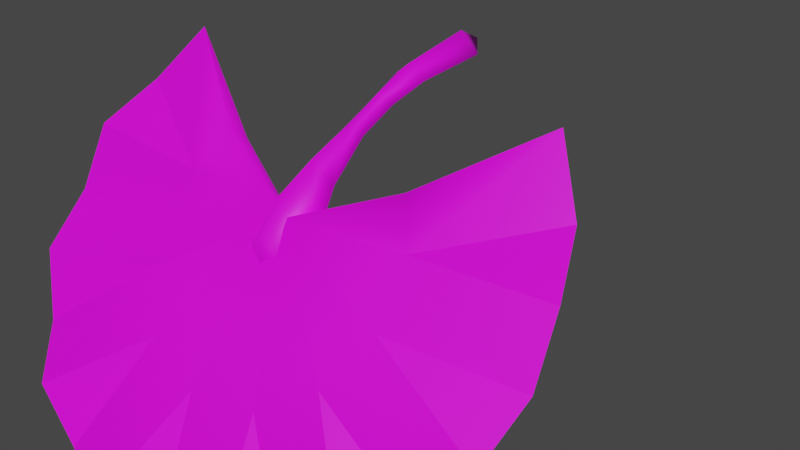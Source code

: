 # Source: FE_LEAF_20-09.blend  (saved by Blender 3.0.42; exported with 4.5.12 LTS)
import bpy
from mathutils import Matrix  # noqa: F401  (used for matrix-valued properties, if any)

bpy.ops.wm.read_factory_settings(use_empty=True)
scene = bpy.context.scene
scene.name = 'Scene'

# ---- collections
col_collection = bpy.data.collections.new('Collection'); scene.collection.children.link(col_collection)

# ---- images (referenced by path relative to the original .blend; pixels are not part of the script)
import os
ASSET_DIR = os.environ.get("B2B_ASSET_DIR", "")  # directory of the original .blend (textures are referenced by path, not embedded)
HERE = os.path.dirname(os.path.abspath(__file__))  # packed textures are extracted next to this script under _unpacked/

def load_image(name, relpath, width, height, colorspace="sRGB"):
    """Load a texture the original file referenced (path relative to the .blend, or extracted next to this script)."""
    p = next((c for c in (os.path.join(HERE, relpath), os.path.join(ASSET_DIR, relpath)) if relpath and os.path.exists(c)), "")
    if p:
        img = bpy.data.images.load(p, check_existing=True)
        img.name = name
    else:  # same state as the original file: an image datablock whose file is absent (Cycles renders it pink)
        img = bpy.data.images.new(name, width, height)
        img.source = "FILE"
        img.filepath = "//" + (relpath or name)
    img.colorspace_settings.name = colorspace
    return img
img_fe_leaf_20_tex_dds = load_image('FE_leaf_20_tex.dds', 'FE_leaf_20_tex.dds', 1024, 1024, 'sRGB')

# ---- materials (node trees are filled in below, after node groups)
mat_material_001 = bpy.data.materials.new('Material.001')
mat_material_001.use_transparent_shadow = False

# ---- material node trees
mat_material_001.use_nodes = True; mat_material_001.node_tree.nodes.clear()
_N = mat_material_001.node_tree.nodes; _L = mat_material_001.node_tree.links
n0 = _N.new('ShaderNodeBsdfPrincipled'); n0.name = 'Principled BSDF'; n0.location = (10, 300)
n0.distribution = 'GGX'
n0.subsurface_method = 'RANDOM_WALK_SKIN'
n0.inputs[3].default_value = 1.45
n0.inputs[27].default_value = (0.0, 0.0, 0.0, 1.0)
n0.inputs[28].default_value = 1.0
n1 = _N.new('ShaderNodeOutputMaterial'); n1.name = 'Material Output'; n1.location = (300, 300)
n2 = _N.new('ShaderNodeTexImage'); n2.name = 'Image Texture'; n2.location = (-280, 275)
n2.image = img_fe_leaf_20_tex_dds
_L.new(n0.outputs[0], n1.inputs[0])
_L.new(n2.outputs[0], n0.inputs[0])
n1.is_active_output = True

# ---- world
world_world = bpy.data.worlds.new('World'); scene.world = world_world
world_world.use_nodes = True; world_world.node_tree.nodes.clear()
_N = world_world.node_tree.nodes; _L = world_world.node_tree.links
n0 = _N.new('ShaderNodeOutputWorld'); n0.name = 'World Output'; n0.location = (300, 300)
n1 = _N.new('ShaderNodeBackground'); n1.name = 'Background'; n1.location = (10, 300)
n1.inputs[0].default_value = (0.05088, 0.05088, 0.05088, 1.0)
_L.new(n1.outputs[0], n0.inputs[0])
n0.is_active_output = True
world_world.color = (0.05088, 0.05088, 0.05088)
world_world.use_sun_shadow = False
world_world.sun_shadow_jitter_overblur = 0.0

# ---- meshes
me_fe_branch_assemblage_02_gmdl_002 = bpy.data.meshes.new('FE_branch_assemblage_02.gmdl.002')
me_fe_branch_assemblage_02_gmdl_002.from_pydata([(-0.006119, -0.4856, -0.1905), (-0.05911, -0.4748, -0.2363), (-0.003029, -0.4937, -0.2463), (-0.05911, -0.4748, -0.2363), (-0.0109, -0.4683, -0.2701), (0.04972, -0.4754, -0.2425), (-0.007842, -0.4398, -0.1446), (0.05845, -0.4327, -0.2073), (-0.01239, -0.4231, -0.2405), (-0.06872, -0.4318, -0.2001), (-0.06872, -0.4318, -0.2001), (0.03408, -0.3585, -0.1364), (-0.00419, -0.3697, -0.09865), (-0.007913, -0.352, -0.1549), (-0.003929, -0.2661, -0.09206), (0.02018, -0.2728, -0.08298), (-0.04004, -0.3581, -0.1335), (-0.0231, -0.2736, -0.08065), (-0.04004, -0.3581, -0.1335), (0.001703, -0.2843, -0.06545), (-0.0231, -0.2736, -0.08065), (-0.003448, 0.01687, 0.02075), (0.03479, 0.01554, -0.01568), (0.0002672, 0.06145, -0.003128), (-0.008378, 0.01599, -0.0356), (-0.04332, 0.01665, -0.01065), (-0.04332, 0.01665, -0.01065), (0.01984, -0.1979, -0.0511), (-0.0003113, -0.21, -0.03011), (-0.2323, -0.3887, -0.1958), (-0.4895, -0.41, -0.1484), (-0.4474, -0.3131, -0.07993), (-0.2323, -0.3887, -0.1958), (-0.2392, -0.4663, -0.2887), (-0.4931, -0.4673, -0.2619), (-0.4895, -0.41, -0.1484), (-0.2392, -0.4663, -0.2887), (-0.4769, -0.5665, -0.3384), (-0.4931, -0.4673, -0.2619), (-0.188, -0.5348, -0.3722), (-0.4187, -0.6166, -0.4423), (-0.4769, -0.5665, -0.3384), (-0.188, -0.5348, -0.3722), (-0.3475, -0.6988, -0.5027), (-0.4187, -0.6166, -0.4423), (-0.09207, -0.577, -0.4282), (-0.2439, -0.7192, -0.5738), (-0.3475, -0.6988, -0.5027), (-0.09207, -0.577, -0.4282), (-0.1327, -0.7707, -0.6031), (-0.2439, -0.7192, -0.5738), (0.03411, -0.5862, -0.4405), (0.003388, -0.7568, -0.6247), (-0.1327, -0.7707, -0.6031), (0.03411, -0.5862, -0.4405), (0.1397, -0.7693, -0.6017), (0.003388, -0.7568, -0.6247), (0.145, -0.56, -0.4043), (0.2469, -0.7182, -0.5726), (0.1397, -0.7693, -0.6017), (0.145, -0.56, -0.4043), (0.3485, -0.6982, -0.5021), (0.2469, -0.7182, -0.5726), (0.2196, -0.5043, -0.3342), (0.4179, -0.6165, -0.4432), (0.3485, -0.6982, -0.5021), (0.2196, -0.5043, -0.3342), (0.4751, -0.5707, -0.3423), (0.4179, -0.6165, -0.4432), (0.2428, -0.4389, -0.2784), (0.4928, -0.4721, -0.2668), (0.4751, -0.5707, -0.3423), (0.2331, -0.3906, -0.1978), (0.491, -0.4151, -0.1539), (0.4928, -0.4721, -0.2668), (0.2331, -0.3906, -0.1978), (0.4502, -0.3171, -0.08554), (0.491, -0.4151, -0.1539), (0.1842, -0.34, -0.119), (0.3779, -0.251, 0.01858), (0.4502, -0.3171, -0.08554), (-0.184, -0.3398, -0.1188), (-0.4474, -0.3131, -0.07993), (-0.376, -0.2518, 0.01776), (-0.4474, -0.3131, -0.07993), (-0.4895, -0.41, -0.1484), (-0.2341, -0.4222, -0.1609), (-0.4895, -0.41, -0.1484), (-0.4931, -0.4673, -0.2619), (-0.2464, -0.4704, -0.2417), (-0.2341, -0.4222, -0.1609), (-0.4931, -0.4673, -0.2619), (-0.4769, -0.5665, -0.3384), (-0.2252, -0.5383, -0.2999), (-0.4769, -0.5665, -0.3384), (-0.4187, -0.6166, -0.4423), (-0.2252, -0.5383, -0.2999), (-0.4187, -0.6166, -0.4423), (-0.3475, -0.6988, -0.5027), (-0.1487, -0.5981, -0.3749), (-0.2252, -0.5383, -0.2999), (-0.3475, -0.6988, -0.5027), (-0.2439, -0.7192, -0.5738), (-0.1487, -0.5981, -0.3749), (-0.2439, -0.7192, -0.5738), (-0.1327, -0.7707, -0.6031), (-0.0324, -0.626, -0.4131), (-0.1487, -0.5981, -0.3749), (-0.1327, -0.7707, -0.6031), (0.003388, -0.7568, -0.6247), (-0.0324, -0.626, -0.4131), (0.003388, -0.7568, -0.6247), (0.1397, -0.7693, -0.6017), (0.09747, -0.6154, -0.3993), (-0.0324, -0.626, -0.4131), (0.1397, -0.7693, -0.6017), (0.2469, -0.7182, -0.5726), (0.09747, -0.6154, -0.3993), (0.2469, -0.7182, -0.5726), (0.3485, -0.6982, -0.5021), (0.1927, -0.5715, -0.3415), (0.09747, -0.6154, -0.3993), (0.3485, -0.6982, -0.5021), (0.4179, -0.6165, -0.4432), (0.1927, -0.5715, -0.3415), (0.4179, -0.6165, -0.4432), (0.4751, -0.5707, -0.3423), (0.2427, -0.5028, -0.257), (0.1927, -0.5715, -0.3415), (0.4751, -0.5707, -0.3423), (0.4928, -0.4721, -0.2668), (0.2427, -0.5028, -0.257), (0.4928, -0.4721, -0.2668), (0.491, -0.4151, -0.1539), (0.2349, -0.424, -0.1629), (0.2427, -0.5028, -0.257), (0.491, -0.4151, -0.1539), (0.4502, -0.3171, -0.08554), (0.2349, -0.424, -0.1629), (0.4502, -0.3171, -0.08554), (0.3779, -0.251, 0.01858), (0.1893, -0.3697, -0.0974), (0.2349, -0.424, -0.1629), (-0.376, -0.2518, 0.01776), (-0.4474, -0.3131, -0.07993), (-0.2341, -0.4222, -0.1609), (-0.1893, -0.3697, -0.09743), (-8.686e-07, -0.4157, -0.1919), (-8.85e-07, -0.4467, -0.1714), (0.3779, -0.251, 0.01858), (0.1842, -0.34, -0.119), (-0.376, -0.2518, 0.01776), (-0.184, -0.3398, -0.1188), (-8.686e-07, -0.4157, -0.1919), (-0.004833, -0.1915, -0.061), (-0.005387, -0.1217, -0.04277), (0.02751, -0.126, -0.02827), (-0.02362, -0.198, -0.04955), (-0.03168, -0.1258, -0.02511), (-8.518e-05, -0.1324, -0.000645), (-0.03168, -0.1258, -0.02511), (-0.02362, -0.198, -0.04955)], [], [(0, 1, 2), (3, 4, 2), (4, 5, 2), (5, 0, 2), (7, 6, 5), (6, 0, 5), (8, 7, 4), (7, 5, 4), (8, 4, 9), (4, 3, 9), (10, 1, 6), (1, 0, 6), (6, 7, 12), (7, 11, 12), (11, 13, 15), (13, 14, 15), (13, 16, 14), (16, 17, 14), (18, 12, 20), (12, 19, 20), (21, 22, 23), (22, 24, 23), (24, 25, 23), (26, 21, 23), (27, 28, 15), (19, 15, 28), (29, 30, 31), (35, 32, 34), (32, 33, 34), (36, 37, 38), (41, 33, 40), (33, 39, 40), (42, 43, 44), (47, 39, 46), (39, 45, 46), (48, 49, 50), (53, 45, 52), (45, 51, 52), (54, 55, 56), (59, 51, 58), (51, 57, 58), (60, 61, 62), (65, 57, 64), (57, 63, 64), (66, 67, 68), (71, 63, 70), (63, 69, 70), (73, 74, 72), (69, 72, 74), (75, 76, 77), (80, 72, 79), (72, 78, 79), (82, 83, 32), (81, 32, 83), (84, 85, 86), (87, 88, 90), (88, 89, 90), (92, 93, 91), (91, 93, 89), (94, 95, 96), (97, 98, 100), (98, 99, 100), (101, 102, 103), (104, 105, 107), (105, 106, 107), (108, 109, 110), (111, 112, 114), (112, 113, 114), (115, 116, 117), (118, 119, 121), (119, 120, 121), (122, 123, 124), (125, 126, 128), (126, 127, 128), (129, 130, 131), (132, 133, 135), (133, 134, 135), (136, 137, 138), (139, 140, 142), (140, 141, 142), (144, 145, 143), (143, 145, 146), (33, 32, 147), (39, 33, 147), (45, 39, 147), (51, 45, 147), (57, 51, 147), (63, 57, 147), (69, 63, 147), (72, 69, 147), (78, 72, 147), (32, 81, 147), (90, 89, 148), (89, 93, 148), (100, 99, 148), (107, 106, 148), (114, 113, 148), (121, 120, 148), (128, 127, 148), (135, 134, 148), (142, 141, 148), (146, 145, 148), (141, 149, 150), (151, 146, 152), (141, 150, 148), (148, 150, 153), (146, 148, 152), (148, 153, 152), (156, 27, 155), (27, 154, 155), (158, 155, 157), (154, 157, 155), (22, 156, 24), (156, 155, 24), (25, 24, 158), (155, 158, 24), (7, 8, 11), (8, 13, 11), (9, 16, 8), (8, 16, 13), (15, 14, 27), (14, 154, 27), (14, 17, 154), (17, 157, 154), (15, 19, 11), (12, 11, 19), (21, 159, 22), (159, 156, 22), (159, 28, 156), (28, 27, 156), (21, 26, 159), (160, 159, 26), (160, 161, 159), (161, 28, 159), (28, 161, 19), (20, 19, 161), (6, 12, 10), (10, 12, 18)])
me_fe_branch_assemblage_02_gmdl_002.polygons.foreach_set('use_smooth', [True] * 138)
_uv = me_fe_branch_assemblage_02_gmdl_002.uv_layers.new(name='UVMap')
_uv.uv.foreach_set('vector', [0.2894, 0.2053, 0.2894, 0.2477, 0.2633, 0.1412, 0.2894, 0.04144, 0.2894, 0.08291, 0.2633, 0.1412, 0.2894, 0.08291, 0.2894, 0.131, 0.2633, 0.1412, 0.2894, 0.131, 0.2894, 0.2053, 0.2633, 0.1412, 0.3362, 0.131, 0.3362, 0.2053, 0.2894, 0.131, 0.3362, 0.2053, 0.2894, 0.2053, 0.2894, 0.131, 0.3362, 0.08269, 0.3362, 0.131, 0.2894, 0.08291, 0.3362, 0.131, 0.2894, 0.131, 0.2894, 0.08291, 0.3362, 0.08269, 0.2894, 0.08291, 0.3362, 0.04144, 0.2894, 0.08291, 0.2894, 0.04144, 0.3362, 0.04144, 0.3362, 0.2477, 0.2894, 0.2477, 0.3362, 0.2053, 0.2894, 0.2477, 0.2894, 0.2053, 0.3362, 0.2053, 0.3362, 0.2053, 0.3362, 0.131, 0.4017, 0.2053, 0.3362, 0.131, 0.4013, 0.131, 0.4017, 0.2053, 0.4013, 0.131, 0.4014, 0.08269, 0.4665, 0.131, 0.4014, 0.08269, 0.4666, 0.08269, 0.4665, 0.131, 0.4014, 0.08269, 0.4016, 0.04144, 0.4666, 0.08269, 0.4016, 0.04144, 0.4671, 0.04144, 0.4666, 0.08269, 0.4017, 0.2477, 0.4017, 0.2053, 0.4672, 0.2477, 0.4017, 0.2053, 0.4672, 0.2053, 0.4672, 0.2477, 0.6822, 0.2053, 0.6817, 0.131, 0.7862, 0.1451, 0.6817, 0.131, 0.6819, 0.08293, 0.7862, 0.1451, 0.6819, 0.08293, 0.6823, 0.04144, 0.7862, 0.1451, 0.6824, 0.2477, 0.6822, 0.2053, 0.7862, 0.1451, 0.5279, 0.131, 0.5286, 0.2053, 0.4665, 0.131, 0.4672, 0.2053, 0.4665, 0.131, 0.5286, 0.2053, 0.7709, 0.7999, 0.6977, 0.9576, 0.7551, 0.9733, 0.6977, 0.9576, 0.7709, 0.7999, 0.6439, 0.932, 0.7709, 0.7999, 0.7175, 0.7745, 0.6439, 0.932, 0.7175, 0.7745, 0.5954, 0.8975, 0.6439, 0.932, 0.5954, 0.8975, 0.7175, 0.7745, 0.5535, 0.8549, 0.7175, 0.7745, 0.6759, 0.7323, 0.5535, 0.8549, 0.6759, 0.7323, 0.5195, 0.8056, 0.5535, 0.8549, 0.5195, 0.8056, 0.6759, 0.7323, 0.4946, 0.7511, 0.6759, 0.7323, 0.6512, 0.6782, 0.4946, 0.7511, 0.6512, 0.6782, 0.4794, 0.6931, 0.4946, 0.7511, 0.4794, 0.6931, 0.6512, 0.6782, 0.4744, 0.6332, 0.6512, 0.6782, 0.6462, 0.6188, 0.4744, 0.6332, 0.6462, 0.6188, 0.4798, 0.5734, 0.4744, 0.6332, 0.4798, 0.5734, 0.6462, 0.6188, 0.4953, 0.5155, 0.6462, 0.6188, 0.6617, 0.5613, 0.4953, 0.5155, 0.6617, 0.5613, 0.5206, 0.4612, 0.4953, 0.5155, 0.5206, 0.4612, 0.6617, 0.5613, 0.5549, 0.4121, 0.6617, 0.5613, 0.6957, 0.5126, 0.5549, 0.4121, 0.6957, 0.5126, 0.5971, 0.3698, 0.5549, 0.4121, 0.5971, 0.3698, 0.6957, 0.5126, 0.6459, 0.3355, 0.6957, 0.5126, 0.7306, 0.4849, 0.6459, 0.3355, 0.6998, 0.3103, 0.6459, 0.3355, 0.772, 0.4685, 0.7306, 0.4849, 0.772, 0.4685, 0.6459, 0.3355, 0.772, 0.4685, 0.7573, 0.295, 0.6998, 0.3103, 0.7573, 0.295, 0.772, 0.4685, 0.8217, 0.2892, 0.772, 0.4685, 0.8212, 0.4621, 0.8217, 0.2892, 0.7551, 0.9733, 0.8198, 0.978, 0.7709, 0.7999, 0.8204, 0.8065, 0.7709, 0.7999, 0.8198, 0.978, 0.3525, 0.9699, 0.2952, 0.9542, 0.3683, 0.7965, 0.2952, 0.9542, 0.2414, 0.9286, 0.354, 0.7925, 0.2414, 0.9286, 0.3271, 0.7798, 0.354, 0.7925, 0.1928, 0.894, 0.3028, 0.7625, 0.2414, 0.9286, 0.2414, 0.9286, 0.3028, 0.7625, 0.3271, 0.7798, 0.1928, 0.894, 0.1509, 0.8515, 0.2923, 0.7518, 0.1509, 0.8515, 0.117, 0.8022, 0.2819, 0.7412, 0.117, 0.8022, 0.2649, 0.7165, 0.2819, 0.7412, 0.117, 0.8022, 0.09203, 0.7477, 0.2587, 0.7029, 0.09203, 0.7477, 0.07684, 0.6896, 0.2524, 0.6893, 0.07684, 0.6896, 0.2448, 0.6603, 0.2524, 0.6893, 0.07684, 0.6896, 0.07185, 0.6298, 0.2436, 0.6453, 0.07185, 0.6298, 0.07722, 0.57, 0.2423, 0.6304, 0.07722, 0.57, 0.245, 0.6005, 0.2423, 0.6304, 0.07722, 0.57, 0.09279, 0.5121, 0.2489, 0.586, 0.09279, 0.5121, 0.1181, 0.4578, 0.2528, 0.5715, 0.1181, 0.4578, 0.2655, 0.5443, 0.2528, 0.5715, 0.1181, 0.4578, 0.1523, 0.4087, 0.274, 0.5321, 0.1523, 0.4087, 0.1945, 0.3664, 0.2826, 0.5198, 0.1945, 0.3664, 0.3037, 0.4986, 0.2826, 0.5198, 0.1945, 0.3664, 0.2433, 0.3321, 0.3159, 0.4901, 0.2433, 0.3321, 0.2972, 0.3069, 0.3281, 0.4815, 0.2972, 0.3069, 0.355, 0.4689, 0.3281, 0.4815, 0.2972, 0.3069, 0.3547, 0.2915, 0.3694, 0.4651, 0.3547, 0.2915, 0.4192, 0.2858, 0.3838, 0.4612, 0.4192, 0.2858, 0.4134, 0.4587, 0.3838, 0.4612, 0.3525, 0.9699, 0.3827, 0.8004, 0.4172, 0.9746, 0.4172, 0.9746, 0.3827, 0.8004, 0.4123, 0.8031, 0.7175, 0.7745, 0.7709, 0.7999, 0.8582, 0.6345, 0.6759, 0.7323, 0.7175, 0.7745, 0.8582, 0.6345, 0.6512, 0.6782, 0.6759, 0.7323, 0.8582, 0.6345, 0.6462, 0.6188, 0.6512, 0.6782, 0.8582, 0.6345, 0.6617, 0.5613, 0.6462, 0.6188, 0.8582, 0.6345, 0.6957, 0.5126, 0.6617, 0.5613, 0.8582, 0.6345, 0.7306, 0.4849, 0.6957, 0.5126, 0.8582, 0.6345, 0.772, 0.4685, 0.7306, 0.4849, 0.8582, 0.6345, 0.8212, 0.4621, 0.772, 0.4685, 0.8582, 0.6345, 0.7709, 0.7999, 0.8204, 0.8065, 0.8582, 0.6345, 0.354, 0.7925, 0.3271, 0.7798, 0.4476, 0.631, 0.3271, 0.7798, 0.3028, 0.7625, 0.4476, 0.631, 0.2819, 0.7412, 0.2649, 0.7165, 0.4476, 0.631, 0.2524, 0.6893, 0.2448, 0.6603, 0.4476, 0.631, 0.2423, 0.6304, 0.245, 0.6005, 0.4476, 0.631, 0.2528, 0.5715, 0.2655, 0.5443, 0.4476, 0.631, 0.2826, 0.5198, 0.3037, 0.4986, 0.4476, 0.631, 0.3281, 0.4815, 0.355, 0.4689, 0.4476, 0.631, 0.3838, 0.4612, 0.4134, 0.4587, 0.4476, 0.631, 0.4123, 0.8031, 0.3827, 0.8004, 0.4476, 0.631, 0.4134, 0.4587, 0.4192, 0.2858, 0.4239, 0.4587, 0.4172, 0.9746, 0.4123, 0.8031, 0.4233, 0.8031, 0.4134, 0.4587, 0.4239, 0.4587, 0.4476, 0.631, 0.4476, 0.631, 0.4239, 0.4587, 0.4583, 0.6311, 0.4123, 0.8031, 0.4476, 0.631, 0.4233, 0.8031, 0.4476, 0.631, 0.4583, 0.6311, 0.4233, 0.8031, 0.5893, 0.131, 0.5279, 0.131, 0.5896, 0.08283, 0.5279, 0.131, 0.5281, 0.08276, 0.5896, 0.08283, 0.5901, 0.04144, 0.5896, 0.08283, 0.5286, 0.04144, 0.5281, 0.08276, 0.5286, 0.04144, 0.5896, 0.08283, 0.6817, 0.131, 0.5893, 0.131, 0.6819, 0.08293, 0.5893, 0.131, 0.5896, 0.08283, 0.6819, 0.08293, 0.6823, 0.04144, 0.6819, 0.08293, 0.5901, 0.04144, 0.5896, 0.08283, 0.5901, 0.04144, 0.6819, 0.08293, 0.3362, 0.131, 0.3362, 0.08269, 0.4013, 0.131, 0.3362, 0.08269, 0.4014, 0.08269, 0.4013, 0.131, 0.3362, 0.04144, 0.4016, 0.04144, 0.3362, 0.08269, 0.3362, 0.08269, 0.4016, 0.04144, 0.4014, 0.08269, 0.4665, 0.131, 0.4666, 0.08269, 0.5279, 0.131, 0.4666, 0.08269, 0.5281, 0.08276, 0.5279, 0.131, 0.4666, 0.08269, 0.4671, 0.04144, 0.5281, 0.08276, 0.4671, 0.04144, 0.5286, 0.04144, 0.5281, 0.08276, 0.4665, 0.131, 0.4672, 0.2053, 0.4013, 0.131, 0.4017, 0.2053, 0.4013, 0.131, 0.4672, 0.2053, 0.6822, 0.2053, 0.59, 0.2053, 0.6817, 0.131, 0.59, 0.2053, 0.5893, 0.131, 0.6817, 0.131, 0.59, 0.2053, 0.5286, 0.2053, 0.5893, 0.131, 0.5286, 0.2053, 0.5279, 0.131, 0.5893, 0.131, 0.6822, 0.2053, 0.6824, 0.2477, 0.59, 0.2053, 0.5902, 0.2477, 0.59, 0.2053, 0.6824, 0.2477, 0.5902, 0.2477, 0.5287, 0.2477, 0.59, 0.2053, 0.5287, 0.2477, 0.5286, 0.2053, 0.59, 0.2053, 0.5286, 0.2053, 0.5287, 0.2477, 0.4672, 0.2053, 0.4672, 0.2477, 0.4672, 0.2053, 0.5287, 0.2477, 0.3362, 0.2053, 0.4017, 0.2053, 0.3362, 0.2477, 0.3362, 0.2477, 0.4017, 0.2053, 0.4017, 0.2477])
me_fe_branch_assemblage_02_gmdl_002.materials.append(mat_material_001)
me_fe_branch_assemblage_02_gmdl_002.use_remesh_fix_poles = True
me_fe_branch_assemblage_02_gmdl_002.use_remesh_preserve_attributes = False
me_fe_branch_assemblage_02_gmdl_002.update()
arm_armature = bpy.data.armatures.new('Armature')  # bones are not reproduced

# ---- objects
ob_1_252320_b_73_5302_f40_l50_u_26_8037 = bpy.data.objects.new('1,252320 B 73,5302 F40 L50 U 26,8037', me_fe_branch_assemblage_02_gmdl_002)
ob_armature = bpy.data.objects.new('Armature', arm_armature)

# ---- transforms, parenting, visibility, modifiers, constraints
ob_1_252320_b_73_5302_f40_l50_u_26_8037.parent = ob_armature
ob_1_252320_b_73_5302_f40_l50_u_26_8037.location = (0.0, 0.0, 0.0)
_vg = ob_1_252320_b_73_5302_f40_l50_u_26_8037.vertex_groups.new(name='Bone')
for _i, _w in zip([0, 1, 2, 3, 4, 5, 6, 7, 8, 9, 10, 11, 12, 13, 14, 15, 16, 17, 18, 19, 20, 21, 22, 23, 24, 25, 26, 27, 28, 29, 30, 31, 32, 33, 34, 35, 36, 37, 38, 39, 40, 41, 42, 43, 44, 45, 46, 47, 48, 49, 50, 51, 52, 53, 54, 55, 56, 57, 58, 59, 60, 61, 62, 63, 64, 65, 66, 67, 68, 69, 70, 71, 72, 73, 74, 75, 76, 77, 78, 79, 80, 81, 82, 83, 84, 85, 87, 88, 89, 91, 92, 93, 94, 95, 96, 97, 98, 99, 100, 101, 102, 103, 104, 105, 106, 107, 108, 109, 110, 111, 112, 113, 114, 115, 116, 117, 118, 119, 120, 121, 122, 123, 124, 125, 126, 127, 128, 129, 130, 131, 132, 133, 134, 135, 136, 137, 138, 139, 140, 141, 142, 143, 144, 147, 148, 149, 150, 151, 152, 153, 154, 155, 156, 157, 158, 159, 160, 161], [0.0, 5.895e-05, 0.01019, 0.0001075, 0.0, 0.002679, 0.0, 0.0, 0.0, 4.351e-06, 0.0001085, 0.0, 0.0, 8.047e-06, 0.0, 0.0, 0.0, 0.0, 0.0, 0.0, 0.0, 1.0, 1.0, 1.0, 1.0, 1.0, 1.0, 0.0, 0.0, 7.749e-07, 5.581e-06, 2.632e-09, 7.749e-07, 7.053e-06, 2.274e-05, 5.581e-06, 7.053e-06, 1.229e-08, 2.274e-05, 6.616e-06, 0.0, 1.229e-08, 6.616e-06, 8.14e-07, 0.0, 0.0008254, 3.629e-10, 8.14e-07, 0.0008254, 8.185e-09, 3.629e-10, 4.224e-05, 2.017e-05, 8.185e-09, 4.224e-05, 1.064e-05, 2.017e-05, 0.0, 0.0, 1.064e-05, 0.0, 0.0, 0.0, 0.0001035, 2.235e-07, 0.0, 0.0001035, 4.221e-12, 2.235e-07, 2.456e-05, 0.0, 4.221e-12, 1.004e-05, 5.159e-08, 0.0, 1.004e-05, 0.0, 5.159e-08, 0.0, 0.0, 0.0, 0.0, 2.632e-09, 0.0, 2.034e-09, 0.0, 0.0, 5.315e-08, 0.0, 5.315e-08, 3.004e-07, 0.0, 3.004e-07, 5.51e-10, 0.0, 5.51e-10, 1.022e-10, 0.0001479, 0.0, 1.022e-10, 6.31e-12, 0.0001479, 6.31e-12, 1.709e-10, 2.735e-06, 0.0001479, 1.709e-10, 6.304e-08, 2.735e-06, 6.304e-08, 3.525e-09, 0.0, 2.735e-06, 3.525e-09, 7.923e-09, 0.0, 7.923e-09, 4.34e-10, 2.019e-05, 0.0, 4.34e-10, 1.746e-10, 2.019e-05, 1.746e-10, 8.063e-09, 3.455e-05, 2.019e-05, 8.063e-09, 0.0, 3.455e-05, 0.0, 7.012e-07, 1.681e-05, 3.455e-05, 7.012e-07, 8.657e-07, 1.681e-05, 8.657e-07, 0.0, 0.0, 1.681e-05, 0.0, 2.034e-09, 0.0, 0.0, 0.0, 0.0, 0.0, 0.0, 0.0, 0.0, 0.0, 0.0, 0.0, 0.0, 0.0, 0.0, 0.0]): _vg.add([_i], _w, 'REPLACE')
_vg = ob_1_252320_b_73_5302_f40_l50_u_26_8037.vertex_groups.new(name='Bone.001')
for _i, _w in zip([27, 28, 154, 155, 156, 157, 158, 159, 160, 161], [0.0, 0.0, 0.0, 1.0, 1.0, 0.0, 1.0, 1.0, 1.0, 0.0]): _vg.add([_i], _w, 'REPLACE')
_vg = ob_1_252320_b_73_5302_f40_l50_u_26_8037.vertex_groups.new(name='Bone.002')
for _i, _w in zip([0, 1, 2, 3, 4, 5, 6, 7, 8, 9, 10, 11, 12, 13, 14, 15, 16, 17, 18, 19, 20, 29, 30, 31, 32, 33, 34, 35, 36, 37, 38, 39, 40, 41, 42, 43, 44, 45, 46, 47, 48, 49, 50, 51, 52, 53, 54, 55, 56, 57, 58, 59, 60, 61, 62, 63, 64, 65, 66, 67, 68, 69, 70, 71, 72, 73, 74, 75, 76, 77, 78, 79, 80, 81, 82, 83, 84, 85, 86, 87, 88, 89, 90, 91, 92, 93, 94, 95, 96, 97, 98, 99, 100, 101, 102, 103, 104, 105, 106, 107, 108, 109, 110, 111, 112, 113, 114, 115, 116, 117, 118, 119, 120, 121, 122, 123, 124, 125, 126, 127, 128, 129, 130, 131, 132, 133, 134, 135, 136, 137, 138, 139, 140, 141, 142, 143, 144, 145, 146, 147, 148, 149, 150, 151, 152, 153], [1.0, 0.9999, 0.9898, 0.9999, 1.0, 0.9973, 1.0, 1.0, 1.0, 1.0, 0.9998, 0.5, 0.4998, 0.5, 0.0, 0.0, 0.5, 0.0, 0.5, 0.0, 0.0, 0.5, 0.006394, 0.0005017, 0.5, 0.5014, 0.02246, 0.006394, 0.5014, 0.009371, 0.02246, 0.6, 8.392e-05, 0.009371, 0.6, 0.003227, 8.392e-05, 0.5992, 8.106e-06, 0.003227, 0.5992, 4.224e-06, 8.106e-06, 0.6, 0.03317, 4.224e-06, 0.6, 0.005366, 0.03317, 0.6, 1.359e-05, 0.005366, 0.6, 0.0, 1.359e-05, 0.5717, 3.679e-05, 0.0, 0.5717, 1.311e-06, 3.679e-05, 0.5, 4.196e-05, 1.311e-06, 0.5, 1.64e-05, 4.196e-05, 0.5, 0.0003719, 1.64e-05, 0.5, 0.0001349, 0.0003719, 0.5004, 0.0005017, 0.0, 0.001101, 0.0, 0.5, 0.0, 0.001452, 0.5, 0.5, 0.001452, 0.0007622, 0.5969, 0.0007622, 2.503e-06, 0.5969, 2.503e-06, 7.868e-06, 0.6012, 0.5969, 7.868e-06, 2.861e-06, 0.6012, 2.861e-06, 3.874e-06, 0.6037, 0.6012, 3.874e-06, 0.0001705, 0.6037, 0.0001705, 7.927e-05, 0.6001, 0.6037, 7.927e-05, 4.66e-05, 0.6001, 4.66e-05, 1.43e-05, 0.5985, 0.6001, 1.43e-05, 2.503e-05, 0.5985, 2.503e-05, 0.000159, 0.6, 0.5985, 0.000159, 0.0, 0.6, 0.0, 0.0001272, 0.5, 0.6, 0.0001272, 0.0001667, 0.5, 0.0001667, 0.0006773, 0.5, 0.5, 0.0, 0.001101, 0.5, 0.5, 1.0, 1.0, 0.0006773, 0.5, 0.0, 0.5002, 1.0]): _vg.add([_i], _w, 'REPLACE')
_vg = ob_1_252320_b_73_5302_f40_l50_u_26_8037.vertex_groups.new(name='Bone.003')
for _i, _w in zip([6, 11, 12, 13, 14, 15, 16, 17, 18, 19, 20, 27, 28, 86, 88, 90, 91, 145, 146, 148, 154, 157, 161], [0.0, 1.114e-07, 0.0003506, 1.649e-06, 0.0, 0.0, 3.276e-07, 0.0, 2.843e-05, 0.0, 0.0, 1.0, 1.0, 0.0, 0.0, 0.0, 0.0, 0.0, 0.0, 0.0, 1.0, 1.0, 1.0]): _vg.add([_i], _w, 'REPLACE')
_vg = ob_1_252320_b_73_5302_f40_l50_u_26_8037.vertex_groups.new(name='Bone.004')
for _i, _w in zip([0, 1, 2, 3, 4, 5, 6, 7, 8, 9, 10, 11, 12, 13, 14, 15, 16, 17, 18, 19, 20, 21, 22, 23, 24, 25, 26, 27, 28, 29, 30, 31, 32, 33, 34, 35, 36, 37, 38, 39, 40, 41, 42, 43, 44, 45, 46, 47, 48, 49, 50, 51, 52, 53, 54, 55, 56, 57, 58, 59, 60, 61, 62, 63, 64, 65, 66, 67, 68, 69, 70, 71, 72, 73, 74, 75, 76, 77, 78, 79, 80, 81, 82, 83, 84, 85, 86, 87, 89, 90, 92, 93, 94, 95, 96, 97, 98, 99, 100, 101, 102, 103, 104, 105, 106, 107, 108, 109, 110, 111, 112, 113, 114, 115, 116, 117, 118, 119, 120, 121, 122, 123, 124, 125, 126, 127, 128, 129, 130, 131, 132, 133, 134, 135, 136, 137, 138, 139, 140, 141, 142, 143, 144, 145, 146, 147, 148, 149, 150, 151, 152, 153, 154, 155, 156, 157, 158, 159, 160, 161], [0.0, 0.0, 0.0, 0.0, 0.0, 0.0, 0.0, 0.0, 0.0, 0.0, 0.0, 0.5, 0.4998, 0.5, 1.0, 1.0, 0.5, 1.0, 0.5, 1.0, 1.0, 0.0, 0.0, 0.0, 0.0, 0.0, 0.0, 0.0, 0.0, 0.0, 0.0, 0.0, 0.0, 0.0, 0.0, 0.0, 0.0, 0.0, 0.0, 0.0, 0.0, 0.0, 0.0, 0.0, 0.0, 0.0, 0.0, 0.0, 0.0, 0.0, 0.0, 0.0, 0.0, 0.0, 0.0, 0.0, 0.0, 0.0, 0.0, 0.0, 0.0, 0.0, 0.0, 0.0, 0.0, 0.0, 0.0, 0.0, 0.0, 0.0, 0.0, 0.0, 0.0, 0.0, 0.0, 0.0, 0.0, 0.0, 0.0, 0.0, 0.0, 0.0, 0.0, 0.0, 0.0, 0.0, 0.0, 0.0, 0.0, 0.0, 0.0, 0.0, 0.0, 0.0, 0.0, 0.0, 0.0, 0.0, 0.0, 0.0, 0.0, 0.0, 0.0, 0.0, 0.0, 0.0, 0.0, 0.0, 0.0, 0.0, 0.0, 0.0, 0.0, 0.0, 0.0, 0.0, 0.0, 0.0, 0.0, 0.0, 0.0, 0.0, 0.0, 0.0, 0.0, 0.0, 0.0, 0.0, 0.0, 0.0, 0.0, 0.0, 0.0, 0.0, 0.0, 0.0, 0.0, 0.0, 0.0, 0.0, 0.0, 0.0, 0.0, 0.0, 0.0, 0.0, 0.0, 0.0, 0.0, 0.0, 0.0, 0.0, 0.0, 0.0, 0.0, 0.0, 0.0, 0.0, 0.0, 0.0]): _vg.add([_i], _w, 'REPLACE')
_vg = ob_1_252320_b_73_5302_f40_l50_u_26_8037.vertex_groups.new(name='Bone.005')
for _i, _w in zip([10, 29, 30, 31, 32, 33, 34, 35, 36, 37, 38, 39, 40, 41, 42, 43, 44, 45, 46, 47, 48, 49, 50, 51, 52, 53, 54, 55, 56, 57, 58, 59, 60, 61, 62, 63, 64, 65, 66, 67, 68, 69, 70, 71, 72, 73, 74, 75, 76, 77, 78, 79, 80, 81, 82, 83, 84, 85, 86, 87, 88, 89, 90, 91, 92, 93, 94, 95, 96, 97, 98, 99, 100, 101, 102, 103, 104, 105, 106, 107, 108, 109, 110, 111, 112, 113, 114, 115, 116, 117, 118, 119, 120, 121, 122, 123, 124, 125, 126, 127, 128, 129, 130, 131, 132, 133, 134, 135, 136, 137, 138, 139, 140, 141, 142, 143, 144, 145, 146, 149, 150, 151, 152], [8.829e-05, 0.5, 0.9936, 0.9995, 0.5, 0.4986, 0.9775, 0.9936, 0.4986, 0.9906, 0.9775, 0.4, 0.9999, 0.9906, 0.4, 0.9968, 0.9999, 0.4, 1.0, 0.9968, 0.4, 1.0, 1.0, 0.4, 0.9668, 1.0, 0.4, 0.9946, 0.9668, 0.4, 1.0, 0.9946, 0.4, 1.0, 1.0, 0.4282, 1.0, 1.0, 0.4282, 1.0, 1.0, 0.5, 1.0, 1.0, 0.5, 1.0, 1.0, 0.5, 0.9996, 1.0, 0.5, 0.9999, 0.9996, 0.4996, 0.9995, 1.0, 0.9989, 1.0, 0.5, 1.0, 0.9985, 0.5, 0.5, 0.9985, 0.9992, 0.4031, 0.9992, 1.0, 0.4031, 1.0, 1.0, 0.3987, 0.4031, 1.0, 1.0, 0.3987, 1.0, 1.0, 0.3963, 0.3987, 1.0, 0.9998, 0.3963, 0.9998, 0.9999, 0.3999, 0.3963, 0.9999, 1.0, 0.3999, 1.0, 1.0, 0.4015, 0.3999, 1.0, 1.0, 0.4015, 1.0, 0.9998, 0.4, 0.4015, 0.9998, 1.0, 0.4, 1.0, 0.9999, 0.5, 0.4, 0.9999, 0.9998, 0.5, 0.9998, 0.9993, 0.5, 0.5, 1.0, 0.9989, 0.5, 0.5, 0.9993, 0.5, 1.0, 0.4998]): _vg.add([_i], _w, 'REPLACE')
_m = ob_1_252320_b_73_5302_f40_l50_u_26_8037.modifiers.new('Armature', 'ARMATURE')
_m.object = ob_armature
ob_armature.location = (0.0, 0.0, 0.0)

# ---- collection membership
col_collection.objects.link(ob_1_252320_b_73_5302_f40_l50_u_26_8037)
col_collection.objects.link(ob_armature)

# ---- scene / render settings (as saved in the file)
scene.frame_start = 1; scene.frame_end = 250; scene.frame_set(0)
scene.render.engine = 'BLENDER_EEVEE_NEXT'
scene.cycles.sampling_pattern = 'TABULATED_SOBOL'
scene.cycles.use_light_tree = False
scene.view_settings.view_transform = 'Filmic'
bpy.context.view_layer.update()

# ---- added for rendering (the .blend has no active camera and no usable light): camera, sun
cam_auto = bpy.data.cameras.new('AutoCamera')
cam_auto.lens = 50.0
cam_auto.sensor_width = 36.0
cam_auto.clip_end = 1000.0
ob_auto_camera = bpy.data.objects.new('AutoCamera', cam_auto)
scene.collection.objects.link(ob_auto_camera)
ob_auto_camera.location = (1.132, -1.51417, 0.6086)
ob_auto_camera.rotation_euler = (1.09748, -7.21219e-08, 0.694738)
scene.camera = ob_auto_camera
light_auto_sun = bpy.data.lights.new('AutoSun', 'SUN')
light_auto_sun.energy = 3.0
light_auto_sun.angle = 0.0523599
ob_auto_sun = bpy.data.objects.new('AutoSun', light_auto_sun)
scene.collection.objects.link(ob_auto_sun)
ob_auto_sun.rotation_euler = (0.872665, 0.174533, 0.523599)
bpy.context.view_layer.update()
